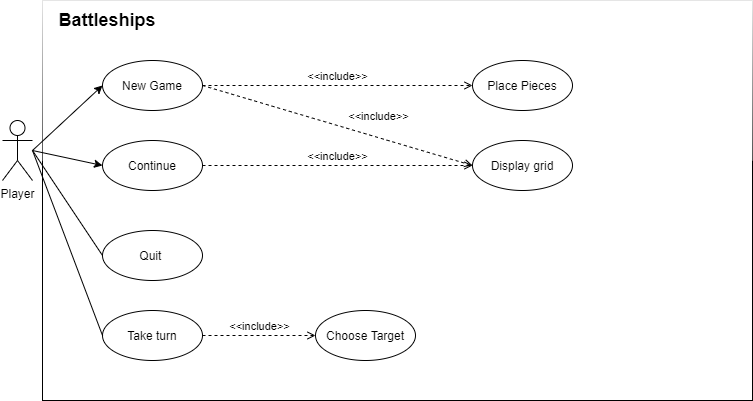

The diagram above was exported from draw.io. Its source (the exported page's mxGraphModel, read from the mxfile embedded in the PNG):
<mxGraphModel dx="1248" dy="677" grid="1" gridSize="10" guides="1" tooltips="1" connect="1" arrows="1" fold="1" page="1" pageScale="1" pageWidth="827" pageHeight="1169" math="0" shadow="0">
  <root>
    <mxCell id="0" />
    <mxCell id="1" parent="0" />
    <mxCell id="YPSMg3GCvfEId3Q6zfOg-3" value="" style="html=1;glass=1;" vertex="1" parent="1">
      <mxGeometry x="90" y="40" width="710" height="400" as="geometry" />
    </mxCell>
    <mxCell id="pN8W7KS7LtwntlHc06Pj-1" value="Player&lt;br&gt;" style="shape=umlActor;verticalLabelPosition=bottom;labelBackgroundColor=#ffffff;verticalAlign=top;html=1;outlineConnect=0;" parent="1" vertex="1">
      <mxGeometry x="50" y="160" width="30" height="60" as="geometry" />
    </mxCell>
    <mxCell id="pN8W7KS7LtwntlHc06Pj-3" value="Quit&amp;nbsp;" style="ellipse;whiteSpace=wrap;html=1;" parent="1" vertex="1">
      <mxGeometry x="150" y="270" width="100" height="50" as="geometry" />
    </mxCell>
    <mxCell id="pN8W7KS7LtwntlHc06Pj-7" value="" style="endArrow=none;html=1;entryX=0;entryY=0.5;entryDx=0;entryDy=0;" parent="1" target="pN8W7KS7LtwntlHc06Pj-3" edge="1">
      <mxGeometry width="50" height="50" relative="1" as="geometry">
        <mxPoint x="80" y="190" as="sourcePoint" />
        <mxPoint x="100" y="320" as="targetPoint" />
      </mxGeometry>
    </mxCell>
    <mxCell id="pN8W7KS7LtwntlHc06Pj-14" value="New Game" style="ellipse;whiteSpace=wrap;html=1;" parent="1" vertex="1">
      <mxGeometry x="150" y="100" width="100" height="50" as="geometry" />
    </mxCell>
    <mxCell id="pN8W7KS7LtwntlHc06Pj-15" value="Continue" style="ellipse;whiteSpace=wrap;html=1;" parent="1" vertex="1">
      <mxGeometry x="150" y="180" width="100" height="50" as="geometry" />
    </mxCell>
    <mxCell id="pN8W7KS7LtwntlHc06Pj-17" value="Display grid" style="ellipse;whiteSpace=wrap;html=1;" parent="1" vertex="1">
      <mxGeometry x="520" y="180" width="100" height="50" as="geometry" />
    </mxCell>
    <mxCell id="pN8W7KS7LtwntlHc06Pj-18" value="Place Pieces" style="ellipse;whiteSpace=wrap;html=1;" parent="1" vertex="1">
      <mxGeometry x="520" y="100" width="100" height="50" as="geometry" />
    </mxCell>
    <mxCell id="pN8W7KS7LtwntlHc06Pj-19" value="&amp;lt;&amp;lt;include&amp;gt;&amp;gt;" style="edgeStyle=none;html=1;endArrow=open;verticalAlign=bottom;dashed=1;labelBackgroundColor=none;exitX=1;exitY=0.5;exitDx=0;exitDy=0;entryX=0;entryY=0.5;entryDx=0;entryDy=0;" parent="1" source="pN8W7KS7LtwntlHc06Pj-14" target="pN8W7KS7LtwntlHc06Pj-17" edge="1">
      <mxGeometry x="0.2685" y="11" width="160" relative="1" as="geometry">
        <mxPoint x="310" y="380" as="sourcePoint" />
        <mxPoint x="470" y="380" as="targetPoint" />
        <mxPoint x="1" as="offset" />
      </mxGeometry>
    </mxCell>
    <mxCell id="pN8W7KS7LtwntlHc06Pj-20" value="&amp;lt;&amp;lt;include&amp;gt;&amp;gt;" style="edgeStyle=none;html=1;endArrow=open;verticalAlign=bottom;dashed=1;labelBackgroundColor=none;exitX=1;exitY=0.5;exitDx=0;exitDy=0;entryX=0;entryY=0.5;entryDx=0;entryDy=0;" parent="1" source="pN8W7KS7LtwntlHc06Pj-15" target="pN8W7KS7LtwntlHc06Pj-17" edge="1">
      <mxGeometry width="160" relative="1" as="geometry">
        <mxPoint x="340" y="270" as="sourcePoint" />
        <mxPoint x="500" y="270" as="targetPoint" />
      </mxGeometry>
    </mxCell>
    <mxCell id="pN8W7KS7LtwntlHc06Pj-21" value="&amp;lt;&amp;lt;include&amp;gt;&amp;gt;" style="edgeStyle=none;html=1;endArrow=open;verticalAlign=bottom;dashed=1;labelBackgroundColor=none;exitX=1;exitY=0.5;exitDx=0;exitDy=0;entryX=0;entryY=0.5;entryDx=0;entryDy=0;" parent="1" source="pN8W7KS7LtwntlHc06Pj-14" target="pN8W7KS7LtwntlHc06Pj-18" edge="1">
      <mxGeometry width="160" relative="1" as="geometry">
        <mxPoint x="40" y="330" as="sourcePoint" />
        <mxPoint x="200" y="330" as="targetPoint" />
      </mxGeometry>
    </mxCell>
    <mxCell id="pN8W7KS7LtwntlHc06Pj-23" value="Take turn" style="ellipse;whiteSpace=wrap;html=1;" parent="1" vertex="1">
      <mxGeometry x="150" y="350" width="100" height="50" as="geometry" />
    </mxCell>
    <mxCell id="pN8W7KS7LtwntlHc06Pj-24" value="" style="endArrow=none;html=1;entryX=0;entryY=0.5;entryDx=0;entryDy=0;" parent="1" target="pN8W7KS7LtwntlHc06Pj-23" edge="1">
      <mxGeometry width="50" height="50" relative="1" as="geometry">
        <mxPoint x="80" y="190" as="sourcePoint" />
        <mxPoint x="100" y="360" as="targetPoint" />
      </mxGeometry>
    </mxCell>
    <mxCell id="pN8W7KS7LtwntlHc06Pj-25" value="Choose Target" style="ellipse;whiteSpace=wrap;html=1;" parent="1" vertex="1">
      <mxGeometry x="363" y="350" width="100" height="50" as="geometry" />
    </mxCell>
    <mxCell id="pN8W7KS7LtwntlHc06Pj-26" value="&amp;lt;&amp;lt;include&amp;gt;&amp;gt;" style="edgeStyle=none;html=1;endArrow=open;verticalAlign=bottom;dashed=1;labelBackgroundColor=none;entryX=0;entryY=0.5;entryDx=0;entryDy=0;exitX=1;exitY=0.5;exitDx=0;exitDy=0;" parent="1" source="pN8W7KS7LtwntlHc06Pj-23" target="pN8W7KS7LtwntlHc06Pj-25" edge="1">
      <mxGeometry width="160" relative="1" as="geometry">
        <mxPoint x="50" y="360" as="sourcePoint" />
        <mxPoint x="210" y="360" as="targetPoint" />
      </mxGeometry>
    </mxCell>
    <mxCell id="pN8W7KS7LtwntlHc06Pj-29" value="&lt;font size=&quot;1&quot;&gt;&lt;b style=&quot;font-size: 18px&quot;&gt;Battleships&lt;/b&gt;&lt;/font&gt;" style="text;html=1;strokeColor=none;fillColor=none;align=center;verticalAlign=middle;whiteSpace=wrap;rounded=0;" parent="1" vertex="1">
      <mxGeometry x="110" y="50" width="90" height="20" as="geometry" />
    </mxCell>
    <mxCell id="YPSMg3GCvfEId3Q6zfOg-6" value="" style="endArrow=classic;html=1;entryX=0;entryY=0.5;entryDx=0;entryDy=0;" edge="1" parent="1" target="pN8W7KS7LtwntlHc06Pj-14">
      <mxGeometry width="50" height="50" relative="1" as="geometry">
        <mxPoint x="80" y="190" as="sourcePoint" />
        <mxPoint x="130" y="140" as="targetPoint" />
      </mxGeometry>
    </mxCell>
    <mxCell id="YPSMg3GCvfEId3Q6zfOg-7" value="" style="endArrow=classic;html=1;entryX=0;entryY=0.5;entryDx=0;entryDy=0;" edge="1" parent="1" target="pN8W7KS7LtwntlHc06Pj-15">
      <mxGeometry width="50" height="50" relative="1" as="geometry">
        <mxPoint x="80" y="190" as="sourcePoint" />
        <mxPoint x="100" y="460" as="targetPoint" />
      </mxGeometry>
    </mxCell>
    <mxCell id="pN8W7KS7LtwntlHc06Pj-27" value="Untitled Layer" parent="0" />
  </root>
</mxGraphModel>